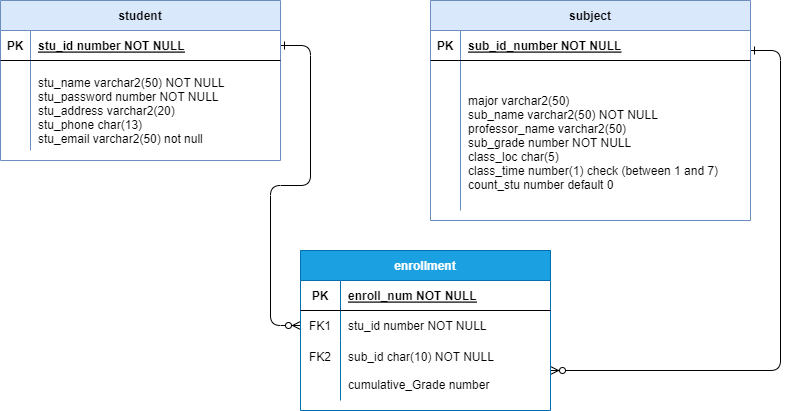

The diagram above was exported from draw.io. Its source (the exported page's mxGraphModel, read from the mxfile embedded in the PNG):
<mxGraphModel dx="1674" dy="750" grid="1" gridSize="10" guides="1" tooltips="1" connect="1" arrows="1" fold="1" page="1" pageScale="1" pageWidth="850" pageHeight="1100" math="0" shadow="0" extFonts="Permanent Marker^https://fonts.googleapis.com/css?family=Permanent+Marker">
  <root>
    <mxCell id="0" />
    <mxCell id="1" parent="0" />
    <mxCell id="C-vyLk0tnHw3VtMMgP7b-1" value="" style="edgeStyle=entityRelationEdgeStyle;endArrow=ERzeroToMany;startArrow=ERone;endFill=1;startFill=0;" parent="1" source="C-vyLk0tnHw3VtMMgP7b-24" target="C-vyLk0tnHw3VtMMgP7b-6" edge="1">
      <mxGeometry width="100" height="100" relative="1" as="geometry">
        <mxPoint x="340" y="720" as="sourcePoint" />
        <mxPoint x="440" y="620" as="targetPoint" />
      </mxGeometry>
    </mxCell>
    <mxCell id="C-vyLk0tnHw3VtMMgP7b-12" value="" style="edgeStyle=entityRelationEdgeStyle;endArrow=ERzeroToMany;startArrow=ERone;endFill=1;startFill=0;entryX=1;entryY=0.5;entryDx=0;entryDy=0;" parent="1" target="C-vyLk0tnHw3VtMMgP7b-9" edge="1">
      <mxGeometry width="100" height="100" relative="1" as="geometry">
        <mxPoint x="770" y="270" as="sourcePoint" />
        <mxPoint x="630" y="470" as="targetPoint" />
        <Array as="points">
          <mxPoint x="830" y="240" />
          <mxPoint x="640" y="580" />
          <mxPoint x="780" y="460" />
          <mxPoint x="680" y="470" />
          <mxPoint x="780" y="240" />
          <mxPoint x="770" y="480" />
          <mxPoint x="680" y="420" />
        </Array>
      </mxGeometry>
    </mxCell>
    <mxCell id="C-vyLk0tnHw3VtMMgP7b-2" value="enrollment" style="shape=table;startSize=30;container=1;collapsible=1;childLayout=tableLayout;fixedRows=1;rowLines=0;fontStyle=1;align=center;resizeLast=1;fillColor=#1ba1e2;strokeColor=#006EAF;fontColor=#ffffff;" parent="1" vertex="1">
      <mxGeometry x="320" y="470" width="250" height="160" as="geometry" />
    </mxCell>
    <mxCell id="C-vyLk0tnHw3VtMMgP7b-3" value="" style="shape=partialRectangle;collapsible=0;dropTarget=0;pointerEvents=0;fillColor=none;points=[[0,0.5],[1,0.5]];portConstraint=eastwest;top=0;left=0;right=0;bottom=1;" parent="C-vyLk0tnHw3VtMMgP7b-2" vertex="1">
      <mxGeometry y="30" width="250" height="30" as="geometry" />
    </mxCell>
    <mxCell id="C-vyLk0tnHw3VtMMgP7b-4" value="PK" style="shape=partialRectangle;overflow=hidden;connectable=0;fillColor=none;top=0;left=0;bottom=0;right=0;fontStyle=1;" parent="C-vyLk0tnHw3VtMMgP7b-3" vertex="1">
      <mxGeometry width="40" height="30" as="geometry">
        <mxRectangle width="40" height="30" as="alternateBounds" />
      </mxGeometry>
    </mxCell>
    <mxCell id="C-vyLk0tnHw3VtMMgP7b-5" value="enroll_num NOT NULL " style="shape=partialRectangle;overflow=hidden;connectable=0;fillColor=none;top=0;left=0;bottom=0;right=0;align=left;spacingLeft=6;fontStyle=5;" parent="C-vyLk0tnHw3VtMMgP7b-3" vertex="1">
      <mxGeometry x="40" width="210" height="30" as="geometry">
        <mxRectangle width="210" height="30" as="alternateBounds" />
      </mxGeometry>
    </mxCell>
    <mxCell id="C-vyLk0tnHw3VtMMgP7b-6" value="" style="shape=partialRectangle;collapsible=0;dropTarget=0;pointerEvents=0;fillColor=none;points=[[0,0.5],[1,0.5]];portConstraint=eastwest;top=0;left=0;right=0;bottom=0;" parent="C-vyLk0tnHw3VtMMgP7b-2" vertex="1">
      <mxGeometry y="60" width="250" height="30" as="geometry" />
    </mxCell>
    <mxCell id="C-vyLk0tnHw3VtMMgP7b-7" value="FK1" style="shape=partialRectangle;overflow=hidden;connectable=0;fillColor=none;top=0;left=0;bottom=0;right=0;" parent="C-vyLk0tnHw3VtMMgP7b-6" vertex="1">
      <mxGeometry width="40" height="30" as="geometry">
        <mxRectangle width="40" height="30" as="alternateBounds" />
      </mxGeometry>
    </mxCell>
    <mxCell id="C-vyLk0tnHw3VtMMgP7b-8" value="stu_id number NOT NULL" style="shape=partialRectangle;overflow=hidden;connectable=0;fillColor=none;top=0;left=0;bottom=0;right=0;align=left;spacingLeft=6;" parent="C-vyLk0tnHw3VtMMgP7b-6" vertex="1">
      <mxGeometry x="40" width="210" height="30" as="geometry">
        <mxRectangle width="210" height="30" as="alternateBounds" />
      </mxGeometry>
    </mxCell>
    <mxCell id="C-vyLk0tnHw3VtMMgP7b-9" value="" style="shape=partialRectangle;collapsible=0;dropTarget=0;pointerEvents=0;fillColor=none;points=[[0,0.5],[1,0.5]];portConstraint=eastwest;top=0;left=0;right=0;bottom=0;" parent="C-vyLk0tnHw3VtMMgP7b-2" vertex="1">
      <mxGeometry y="90" width="250" height="60" as="geometry" />
    </mxCell>
    <mxCell id="C-vyLk0tnHw3VtMMgP7b-10" value="FK2&#10;&#10;" style="shape=partialRectangle;overflow=hidden;connectable=0;fillColor=none;top=0;left=0;bottom=0;right=0;" parent="C-vyLk0tnHw3VtMMgP7b-9" vertex="1">
      <mxGeometry width="40" height="60" as="geometry">
        <mxRectangle width="40" height="60" as="alternateBounds" />
      </mxGeometry>
    </mxCell>
    <mxCell id="C-vyLk0tnHw3VtMMgP7b-11" value="sub_id char(10) NOT NULL&#10;&#10;cumulative_Grade number" style="shape=partialRectangle;overflow=hidden;connectable=0;fillColor=none;top=0;left=0;bottom=0;right=0;align=left;spacingLeft=6;" parent="C-vyLk0tnHw3VtMMgP7b-9" vertex="1">
      <mxGeometry x="40" width="210" height="60" as="geometry">
        <mxRectangle width="210" height="60" as="alternateBounds" />
      </mxGeometry>
    </mxCell>
    <mxCell id="C-vyLk0tnHw3VtMMgP7b-13" value="subject" style="shape=table;startSize=30;container=1;collapsible=1;childLayout=tableLayout;fixedRows=1;rowLines=0;fontStyle=1;align=center;resizeLast=1;fillColor=#dae8fc;strokeColor=#6c8ebf;" parent="1" vertex="1">
      <mxGeometry x="450" y="220" width="320" height="220" as="geometry" />
    </mxCell>
    <mxCell id="C-vyLk0tnHw3VtMMgP7b-14" value="" style="shape=partialRectangle;collapsible=0;dropTarget=0;pointerEvents=0;fillColor=none;points=[[0,0.5],[1,0.5]];portConstraint=eastwest;top=0;left=0;right=0;bottom=1;" parent="C-vyLk0tnHw3VtMMgP7b-13" vertex="1">
      <mxGeometry y="30" width="320" height="30" as="geometry" />
    </mxCell>
    <mxCell id="C-vyLk0tnHw3VtMMgP7b-15" value="PK" style="shape=partialRectangle;overflow=hidden;connectable=0;fillColor=none;top=0;left=0;bottom=0;right=0;fontStyle=1;" parent="C-vyLk0tnHw3VtMMgP7b-14" vertex="1">
      <mxGeometry width="30" height="30" as="geometry">
        <mxRectangle width="30" height="30" as="alternateBounds" />
      </mxGeometry>
    </mxCell>
    <mxCell id="C-vyLk0tnHw3VtMMgP7b-16" value="sub_id_number NOT NULL " style="shape=partialRectangle;overflow=hidden;connectable=0;fillColor=none;top=0;left=0;bottom=0;right=0;align=left;spacingLeft=6;fontStyle=5;" parent="C-vyLk0tnHw3VtMMgP7b-14" vertex="1">
      <mxGeometry x="30" width="290" height="30" as="geometry">
        <mxRectangle width="290" height="30" as="alternateBounds" />
      </mxGeometry>
    </mxCell>
    <mxCell id="C-vyLk0tnHw3VtMMgP7b-20" value="" style="shape=partialRectangle;collapsible=0;dropTarget=0;pointerEvents=0;fillColor=none;points=[[0,0.5],[1,0.5]];portConstraint=eastwest;top=0;left=0;right=0;bottom=0;" parent="C-vyLk0tnHw3VtMMgP7b-13" vertex="1">
      <mxGeometry y="60" width="320" height="150" as="geometry" />
    </mxCell>
    <mxCell id="C-vyLk0tnHw3VtMMgP7b-21" value="" style="shape=partialRectangle;overflow=hidden;connectable=0;fillColor=none;top=0;left=0;bottom=0;right=0;" parent="C-vyLk0tnHw3VtMMgP7b-20" vertex="1">
      <mxGeometry width="30" height="150" as="geometry">
        <mxRectangle width="30" height="150" as="alternateBounds" />
      </mxGeometry>
    </mxCell>
    <mxCell id="C-vyLk0tnHw3VtMMgP7b-22" value="&#10;major varchar2(50)&#10;sub_name varchar2(50) NOT NULL&#10;professor_name varchar2(50)&#10;sub_grade number NOT NULL&#10;class_loc char(5)&#10;class_time number(1) check (between 1 and 7)&#10;count_stu number default 0" style="shape=partialRectangle;overflow=hidden;connectable=0;fillColor=none;top=0;left=0;bottom=0;right=0;align=left;spacingLeft=6;" parent="C-vyLk0tnHw3VtMMgP7b-20" vertex="1">
      <mxGeometry x="30" width="290" height="150" as="geometry">
        <mxRectangle width="290" height="150" as="alternateBounds" />
      </mxGeometry>
    </mxCell>
    <mxCell id="C-vyLk0tnHw3VtMMgP7b-23" value="student" style="shape=table;startSize=30;container=1;collapsible=1;childLayout=tableLayout;fixedRows=1;rowLines=0;fontStyle=1;align=center;resizeLast=1;fillColor=#dae8fc;strokeColor=#6c8ebf;" parent="1" vertex="1">
      <mxGeometry x="20" y="220" width="280" height="160" as="geometry" />
    </mxCell>
    <mxCell id="C-vyLk0tnHw3VtMMgP7b-24" value="" style="shape=partialRectangle;collapsible=0;dropTarget=0;pointerEvents=0;fillColor=none;points=[[0,0.5],[1,0.5]];portConstraint=eastwest;top=0;left=0;right=0;bottom=1;" parent="C-vyLk0tnHw3VtMMgP7b-23" vertex="1">
      <mxGeometry y="30" width="280" height="30" as="geometry" />
    </mxCell>
    <mxCell id="C-vyLk0tnHw3VtMMgP7b-25" value="PK" style="shape=partialRectangle;overflow=hidden;connectable=0;fillColor=none;top=0;left=0;bottom=0;right=0;fontStyle=1;" parent="C-vyLk0tnHw3VtMMgP7b-24" vertex="1">
      <mxGeometry width="30" height="30" as="geometry">
        <mxRectangle width="30" height="30" as="alternateBounds" />
      </mxGeometry>
    </mxCell>
    <mxCell id="C-vyLk0tnHw3VtMMgP7b-26" value="stu_id number NOT NULL " style="shape=partialRectangle;overflow=hidden;connectable=0;fillColor=none;top=0;left=0;bottom=0;right=0;align=left;spacingLeft=6;fontStyle=5;" parent="C-vyLk0tnHw3VtMMgP7b-24" vertex="1">
      <mxGeometry x="30" width="250" height="30" as="geometry">
        <mxRectangle width="250" height="30" as="alternateBounds" />
      </mxGeometry>
    </mxCell>
    <mxCell id="C-vyLk0tnHw3VtMMgP7b-27" value="" style="shape=partialRectangle;collapsible=0;dropTarget=0;pointerEvents=0;fillColor=none;points=[[0,0.5],[1,0.5]];portConstraint=eastwest;top=0;left=0;right=0;bottom=0;" parent="C-vyLk0tnHw3VtMMgP7b-23" vertex="1">
      <mxGeometry y="60" width="280" height="90" as="geometry" />
    </mxCell>
    <mxCell id="C-vyLk0tnHw3VtMMgP7b-28" value="" style="shape=partialRectangle;overflow=hidden;connectable=0;fillColor=none;top=0;left=0;bottom=0;right=0;" parent="C-vyLk0tnHw3VtMMgP7b-27" vertex="1">
      <mxGeometry width="30" height="90" as="geometry">
        <mxRectangle width="30" height="90" as="alternateBounds" />
      </mxGeometry>
    </mxCell>
    <mxCell id="C-vyLk0tnHw3VtMMgP7b-29" value="&#10;stu_name varchar2(50) NOT NULL&#10;stu_password number NOT NULL&#10;stu_address varchar2(20) &#10;stu_phone char(13) &#10;stu_email varchar2(50) not null&#10;" style="shape=partialRectangle;overflow=hidden;connectable=0;fillColor=none;top=0;left=0;bottom=0;right=0;align=left;spacingLeft=6;" parent="C-vyLk0tnHw3VtMMgP7b-27" vertex="1">
      <mxGeometry x="30" width="250" height="90" as="geometry">
        <mxRectangle width="250" height="90" as="alternateBounds" />
      </mxGeometry>
    </mxCell>
  </root>
</mxGraphModel>